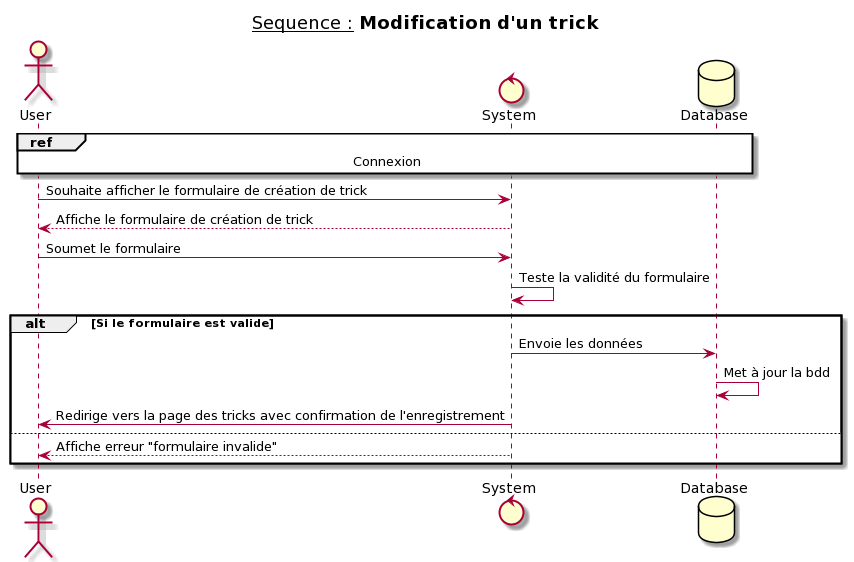

The diagram above was rendered by PlantUML. Its source (embedded in the PNG):
@startuml
title __Sequence :__ **Modification d'un trick**
actor User
control System
database Database

ref over User, System, Database : Connexion

User -> System : Souhaite afficher le formulaire de création de trick
System --> User : Affiche le formulaire de création de trick
User -> System : Soumet le formulaire
System -> System : Teste la validité du formulaire
alt Si le formulaire est valide
  System -> Database : Envoie les données
  Database -> Database : Met à jour la bdd
  System -> User : Redirige vers la page des tricks avec confirmation de l'enregistrement
else
    System --> User : Affiche erreur "formulaire invalide"
end
@enduml